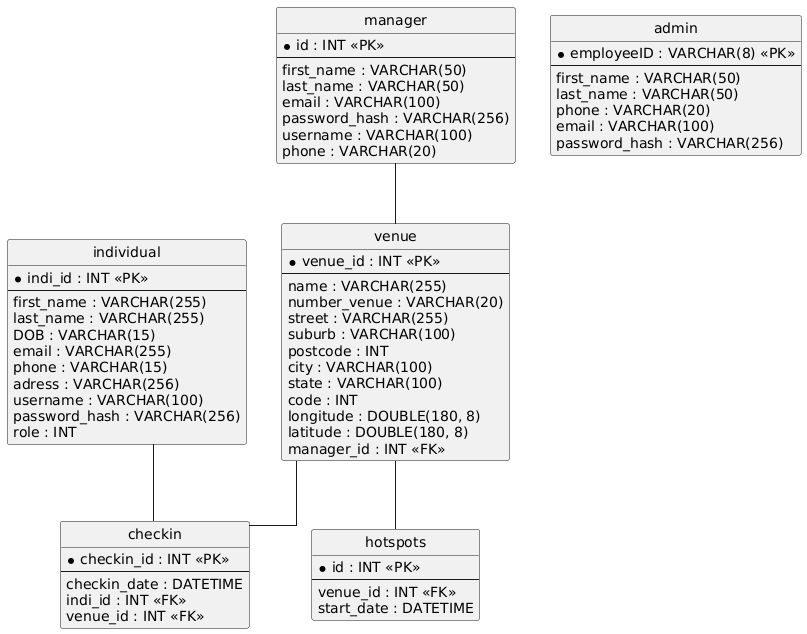

The diagram above was rendered by PlantUML. Its source (embedded in the PNG):
@startuml
hide circle
skinparam linetype ortho

entity "hotspots" as hotspots {
  * id : INT <<PK>>
  --
  venue_id : INT <<FK>>
  start_date : DATETIME
}

entity "admin" as admin {
  * employeeID : VARCHAR(8) <<PK>>
  --
  first_name : VARCHAR(50)
  last_name : VARCHAR(50)
  phone : VARCHAR(20)
  email : VARCHAR(100)
  password_hash : VARCHAR(256)
}

entity "manager" as manager {
  * id : INT <<PK>>
  --
  first_name : VARCHAR(50)
  last_name : VARCHAR(50)
  email : VARCHAR(100)
  password_hash : VARCHAR(256)
  username : VARCHAR(100)
  phone : VARCHAR(20)
}

entity "individual" as individual {
  * indi_id : INT <<PK>>
  --
  first_name : VARCHAR(255)
  last_name : VARCHAR(255)
  DOB : VARCHAR(15)
  email : VARCHAR(255)
  phone : VARCHAR(15)
  adress : VARCHAR(256)
  username : VARCHAR(100)
  password_hash : VARCHAR(256)
  role : INT
}

entity "venue" as venue {
  * venue_id : INT <<PK>>
  --
  name : VARCHAR(255)
  number_venue : VARCHAR(20)
  street : VARCHAR(255)
  suburb : VARCHAR(100)
  postcode : INT
  city : VARCHAR(100)
  state : VARCHAR(100)
  code : INT
  longitude : DOUBLE(180, 8)
  latitude : DOUBLE(180, 8)
  manager_id : INT <<FK>>
}

entity "checkin" as checkin {
  * checkin_id : INT <<PK>>
  --
  checkin_date : DATETIME
  indi_id : INT <<FK>>
  venue_id : INT <<FK>>
}

venue -- hotspots
manager -- venue
venue -- checkin
individual -- checkin
@enduml